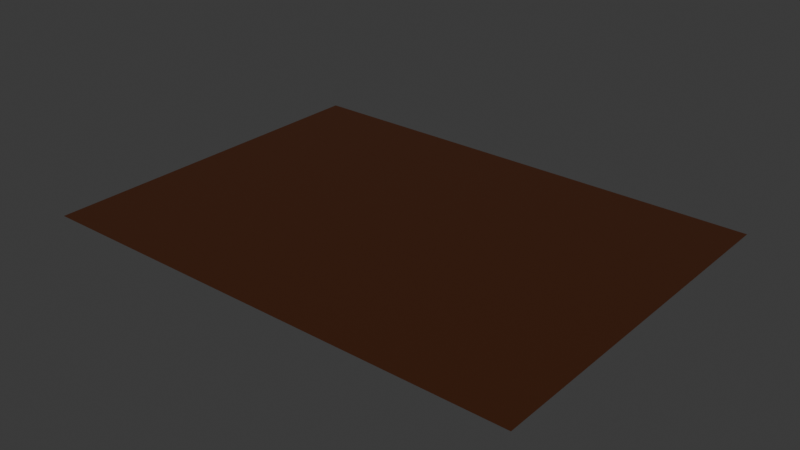 # Source: floorskiny.blend  (saved by Blender 5.2.44; exported with 4.5.12 LTS)
import bpy
from mathutils import Matrix  # noqa: F401  (used for matrix-valued properties, if any)

bpy.ops.wm.read_factory_settings(use_empty=True)
scene = bpy.context.scene
scene.name = 'Scene'

# ---- collections
col_collection = bpy.data.collections.new('Collection'); scene.collection.children.link(col_collection)

# ---- materials (node trees are filled in below, after node groups)
mat_material_003 = bpy.data.materials.new('Material.003')

# ---- material node trees
mat_material_003.use_nodes = True; mat_material_003.node_tree.nodes.clear()
_N = mat_material_003.node_tree.nodes; _L = mat_material_003.node_tree.links
n0 = _N.new('ShaderNodeBsdfPrincipled'); n0.name = 'Principled BSDF'; n0.location = (-200, 100)
n0.inputs[0].default_value = (0.05613, 0.01521, 0.003347, 1.0)
n0.inputs[10].default_value = 0.005
n1 = _N.new('ShaderNodeOutputMaterial'); n1.name = 'Material Output'; n1.location = (200, 100)
_L.new(n0.outputs[0], n1.inputs[0])
n1.is_active_output = True

# ---- world
world_world = bpy.data.worlds.new('World'); scene.world = world_world
world_world.use_nodes = True; world_world.node_tree.nodes.clear()
_N = world_world.node_tree.nodes; _L = world_world.node_tree.links
n0 = _N.new('ShaderNodeOutputWorld'); n0.name = 'World Output'; n0.location = (200, 100)
n1 = _N.new('ShaderNodeBackground'); n1.name = 'Background'; n1.location = (-200, 100)
n1.inputs[0].default_value = (0.05088, 0.05088, 0.05088, 1.0)
_L.new(n1.outputs[0], n0.inputs[0])
n0.is_active_output = True
world_world.color = (0.05088, 0.05088, 0.05088)
world_world.sun_shadow_jitter_overblur = 0.0

# ---- meshes
me_plane = bpy.data.meshes.new('Plane')
me_plane.from_pydata([(-1.0, -1.0, 0.0), (1.0, -1.0, 0.0), (-1.0, 1.0, 0.0), (1.0, 1.0, 0.0)], [], [(0, 1, 3, 2)])
_uv = me_plane.uv_layers.new(name='UVMap')
_uv.uv.foreach_set('vector', [0.0, 0.0, 1.0, 0.0, 1.0, 1.0, 0.0, 1.0])
me_plane.materials.append(mat_material_003)
me_plane.update()

# ---- objects
ob_plane = bpy.data.objects.new('Plane', me_plane)

# ---- transforms, parenting, visibility, modifiers, constraints
ob_plane.location = (0.0, 0.0, 0.0)
ob_plane.scale = (4.03, 2.974, 1.0)

# ---- collection membership
col_collection.objects.link(ob_plane)

# ---- scene / render settings (as saved in the file)
scene.frame_start = 1; scene.frame_end = 250; scene.frame_set(1)
scene.render.engine = 'BLENDER_EEVEE_NEXT'
scene.render.bake_bias = 0.0
scene.render.bake_samples = 0
scene.render.compositor_device = 'GPU'
scene.eevee.use_volume_custom_range = False
scene.eevee.fast_gi_thickness_near = 0.1
scene.eevee.fast_gi_thickness_far = 0.0
scene.eevee.ray_tracing_options.screen_trace_thickness = 0.1
bpy.context.view_layer.update()

# ---- added for rendering (the .blend has no active camera and no usable light): camera, sun
cam_auto = bpy.data.cameras.new('AutoCamera')
cam_auto.lens = 50.0
cam_auto.sensor_width = 36.0
cam_auto.clip_end = 1000.0
ob_auto_camera = bpy.data.objects.new('AutoCamera', cam_auto)
scene.collection.objects.link(ob_auto_camera)
ob_auto_camera.location = (9.26858, -11.1223, 7.41486)
ob_auto_camera.rotation_euler = (1.09748, -7.21219e-08, 0.694738)
scene.camera = ob_auto_camera
light_auto_sun = bpy.data.lights.new('AutoSun', 'SUN')
light_auto_sun.energy = 3.0
light_auto_sun.angle = 0.0523599
ob_auto_sun = bpy.data.objects.new('AutoSun', light_auto_sun)
scene.collection.objects.link(ob_auto_sun)
ob_auto_sun.rotation_euler = (0.872665, 0.174533, 0.523599)
bpy.context.view_layer.update()
